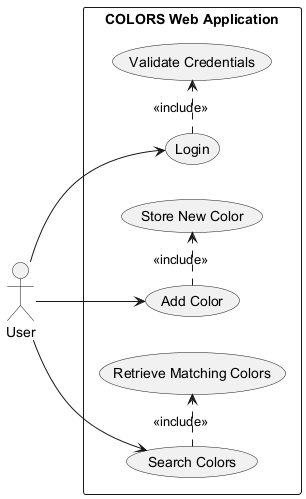

The diagram above was rendered by PlantUML. Its source (embedded in the PNG):
@startuml
left to right direction

actor User

rectangle "COLORS Web Application" {
  usecase "Login" as UC1
  usecase "Validate Credentials" as UC2
  usecase "Add Color" as UC3
  usecase "Store New Color" as UC4
  usecase "Search Colors" as UC5
  usecase "Retrieve Matching Colors" as UC6
}

User --> UC1
User --> UC3
User --> UC5

UC1 .> UC2 : <<include>>
UC3 .> UC4 : <<include>>
UC5 .> UC6 : <<include>>

@enduml